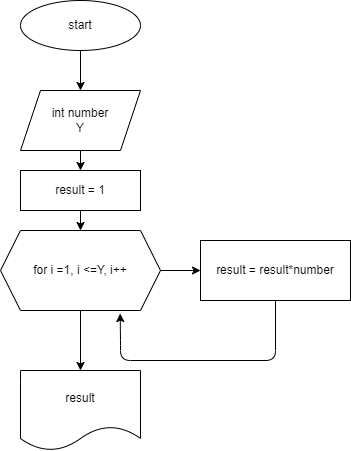

The diagram above was exported from draw.io. Its source (the exported page's mxGraphModel, read from the mxfile embedded in the PNG):
<mxGraphModel dx="768" dy="489" grid="1" gridSize="10" guides="1" tooltips="1" connect="1" arrows="1" fold="1" page="1" pageScale="1" pageWidth="850" pageHeight="1100" background="#ffffff" math="0" shadow="0">
  <root>
    <mxCell id="0" />
    <mxCell id="1" parent="0" />
    <mxCell id="5" value="" style="edgeStyle=none;html=1;" edge="1" parent="1" source="2" target="3">
      <mxGeometry relative="1" as="geometry" />
    </mxCell>
    <mxCell id="2" value="start" style="ellipse;whiteSpace=wrap;html=1;" vertex="1" parent="1">
      <mxGeometry x="280" y="10" width="120" height="50" as="geometry" />
    </mxCell>
    <mxCell id="6" value="" style="edgeStyle=none;html=1;" edge="1" parent="1" source="3" target="4">
      <mxGeometry relative="1" as="geometry" />
    </mxCell>
    <mxCell id="3" value="int number&lt;br&gt;Y" style="shape=parallelogram;perimeter=parallelogramPerimeter;whiteSpace=wrap;html=1;fixedSize=1;" vertex="1" parent="1">
      <mxGeometry x="280" y="100" width="120" height="60" as="geometry" />
    </mxCell>
    <mxCell id="16" value="" style="edgeStyle=none;html=1;" edge="1" parent="1" source="4" target="7">
      <mxGeometry relative="1" as="geometry" />
    </mxCell>
    <mxCell id="4" value="result = 1&lt;br&gt;" style="rounded=0;whiteSpace=wrap;html=1;" vertex="1" parent="1">
      <mxGeometry x="280" y="180" width="120" height="40" as="geometry" />
    </mxCell>
    <mxCell id="11" value="" style="edgeStyle=none;html=1;" edge="1" parent="1" source="7" target="8">
      <mxGeometry relative="1" as="geometry" />
    </mxCell>
    <mxCell id="15" value="" style="edgeStyle=none;html=1;" edge="1" parent="1" source="7" target="14">
      <mxGeometry relative="1" as="geometry" />
    </mxCell>
    <mxCell id="7" value="for i =1, i &amp;lt;=Y, i++" style="shape=hexagon;perimeter=hexagonPerimeter2;whiteSpace=wrap;html=1;fixedSize=1;" vertex="1" parent="1">
      <mxGeometry x="260" y="240" width="160" height="80" as="geometry" />
    </mxCell>
    <mxCell id="12" style="edgeStyle=none;html=1;entryX=0.748;entryY=1.038;entryDx=0;entryDy=0;entryPerimeter=0;" edge="1" parent="1" source="8" target="7">
      <mxGeometry relative="1" as="geometry">
        <mxPoint x="360" y="370" as="targetPoint" />
        <Array as="points">
          <mxPoint x="535" y="370" />
          <mxPoint x="380" y="370" />
          <mxPoint x="380" y="350" />
        </Array>
      </mxGeometry>
    </mxCell>
    <mxCell id="8" value="result = result*number" style="rounded=0;whiteSpace=wrap;html=1;" vertex="1" parent="1">
      <mxGeometry x="460" y="250" width="150" height="60" as="geometry" />
    </mxCell>
    <mxCell id="14" value="result" style="shape=document;whiteSpace=wrap;html=1;boundedLbl=1;" vertex="1" parent="1">
      <mxGeometry x="280" y="380" width="120" height="80" as="geometry" />
    </mxCell>
  </root>
</mxGraphModel>